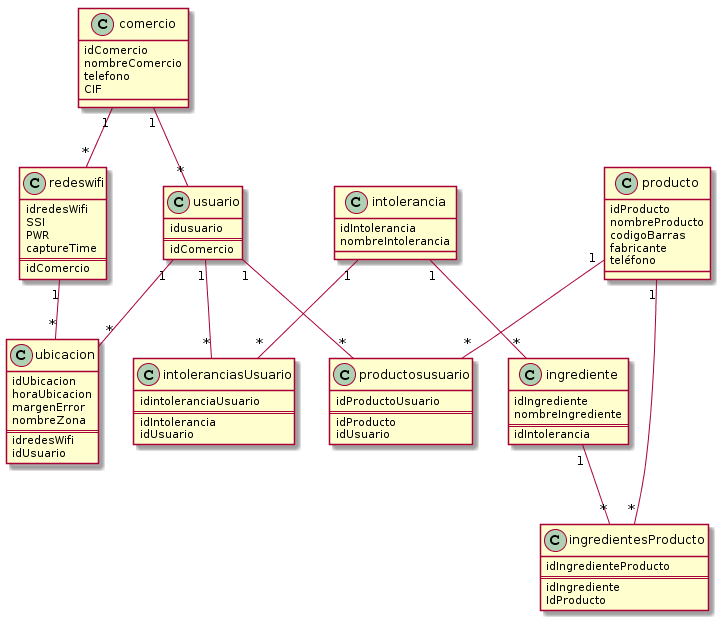

The diagram above was rendered by PlantUML. Its source (embedded in the PNG):
@startuml
class comercio {
idComercio
nombreComercio
telefono
CIF
}

class redeswifi {
idredesWifi
SSI
PWR
captureTime
==
idComercio
}

class usuario {
idusuario
==
idComercio
}

class producto {
idProducto
nombreProducto
codigoBarras
fabricante
teléfono
}

class intolerancia {
idIntolerancia
nombreIntolerancia
}

class intoleranciasUsuario {
idintoleranciaUsuario
==
idIntolerancia
idUsuario
}

class ingrediente{
idIngrediente
nombreIngrediente
==
idIntolerancia
}

class productosusuario{
idProductoUsuario
==
idProducto
idUsuario
}

class ubicacion{
idUbicacion
horaUbicacion
margenError
nombreZona
==
idredesWifi
idUsuario
}

class ingredientesProducto{
idIngredienteProducto
==
idIngrediente
IdProducto
}

intolerancia "1" -- "*" ingrediente
comercio "1" -- "*" redeswifi
comercio "1" -- "*" usuario
redeswifi "1" -- "*" ubicacion
ingrediente "1" -- "*" ingredientesProducto
intolerancia "1" -- "*" intoleranciasUsuario
usuario "1" -- "*" intoleranciasUsuario
usuario "1" -- "*" ubicacion
usuario "1" -- "*" productosusuario
producto "1" -- "*" productosusuario
producto "1" -- "*" ingredientesProducto
@enduml